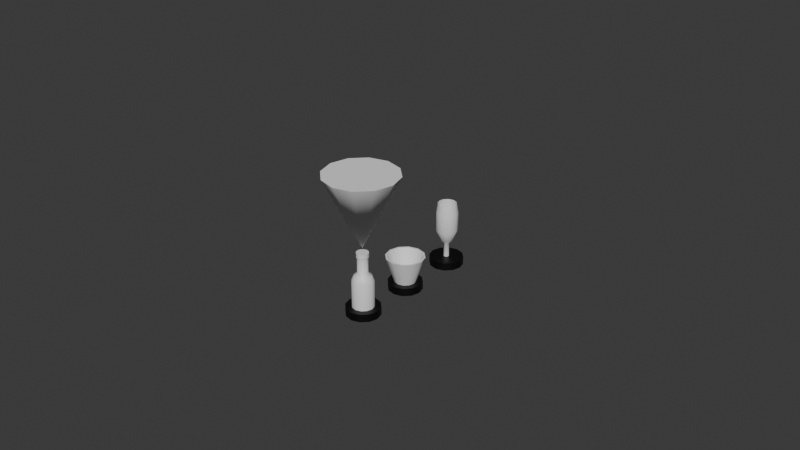 # Source: pawns.blend  (saved by Blender 4.5.90; exported with 4.5.12 LTS)
import bpy
from mathutils import Matrix  # noqa: F401  (used for matrix-valued properties, if any)

bpy.ops.wm.read_factory_settings(use_empty=True)
scene = bpy.context.scene
scene.name = 'Scene'

# ---- collections
col_collection = bpy.data.collections.new('Collection'); scene.collection.children.link(col_collection)

# ---- materials (node trees are filled in below, after node groups)
mat_black_semi_gloss = bpy.data.materials.new('black-semi-gloss')
mat_base_pawn_color = bpy.data.materials.new('base-pawn-color')

# ---- node groups
ng_smooth_by_angle = bpy.data.node_groups.new('Smooth by Angle', 'GeometryNodeTree')
_s = ng_smooth_by_angle.interface.new_socket(name='Mesh', in_out='OUTPUT', socket_type='NodeSocketGeometry')
_s = ng_smooth_by_angle.interface.new_socket(name='Mesh', in_out='INPUT', socket_type='NodeSocketGeometry')
_s = ng_smooth_by_angle.interface.new_socket(name='Angle', in_out='INPUT', socket_type='NodeSocketFloat')
_s.subtype = 'ANGLE'
_s.default_value = 0.5236
_s.min_value = 0.0
_s.max_value = 3.142
_s.description = 'Maximum face angle for smooth edges'
_s = ng_smooth_by_angle.interface.new_socket(name='Ignore Sharpness', in_out='INPUT', socket_type='NodeSocketBool')
_s.force_non_field = True
ng_smooth_by_angle.description = 'Set the sharpness of mesh edges based on the angle between the neighboring faces'
ng_smooth_by_angle.is_modifier = True
_N = ng_smooth_by_angle.nodes; _L = ng_smooth_by_angle.links
n0 = _N.new('GeometryNodeSetShadeSmooth'); n0.name = 'Set Shade Smooth'; n0.location = (120, -80)
n0.domain = 'EDGE'
n1 = _N.new('GeometryNodeSetShadeSmooth'); n1.name = 'Set Shade Smooth.001'; n1.location = (300, -80)
n2 = _N.new('NodeGroupOutput'); n2.name = 'Group Output'; n2.location = (480, -80)
n3 = _N.new('GeometryNodeInputMeshEdgeAngle'); n3.name = 'Edge Angle'; n3.location = (-440, -240)
n4 = _N.new('NodeGroupInput'); n4.name = 'Group Input'; n4.location = (-80, -80)
n5 = _N.new('GeometryNodeInputEdgeSmooth'); n5.name = 'Is Edge Smooth'; n5.location = (-260, -120)
n6 = _N.new('GeometryNodeInputShadeSmooth'); n6.name = 'Is Shade Smooth'; n6.location = (-440, -397)
n7 = _N.new('FunctionNodeCompare'); n7.name = 'Compare'; n7.location = (-260, -260)
n7.operation = 'LESS_EQUAL'
n7.inputs[6].default_value = (0.0, 0.0, 0.0, 0.0)
n7.inputs[7].default_value = (0.0, 0.0, 0.0, 0.0)
n8 = _N.new('FunctionNodeBooleanMath'); n8.name = 'Boolean Math.001'; n8.location = (-80, -260)
n9 = _N.new('NodeGroupInput'); n9.name = 'Group Input.001'; n9.location = (-440, -329)
n10 = _N.new('NodeGroupInput'); n10.name = 'Group Input.002'; n10.location = (-259, -189)
n11 = _N.new('FunctionNodeBooleanMath'); n11.name = 'Boolean Math'; n11.location = (-80, -149)
n11.operation = 'OR'
n12 = _N.new('FunctionNodeBooleanMath'); n12.name = 'Boolean Math.002'; n12.location = (-260, -380)
n12.operation = 'OR'
n13 = _N.new('NodeGroupInput'); n13.name = 'Group Input.003'; n13.location = (-440, -460)
_L.new(n3.outputs[0], n7.inputs[0])
_L.new(n1.outputs[0], n2.inputs[0])
_L.new(n9.outputs[1], n7.inputs[1])
_L.new(n7.outputs[0], n8.inputs[0])
_L.new(n4.outputs[0], n0.inputs[0])
_L.new(n0.outputs[0], n1.inputs[0])
_L.new(n8.outputs[0], n0.inputs[2])
_L.new(n10.outputs[2], n11.inputs[1])
_L.new(n5.outputs[0], n11.inputs[0])
_L.new(n11.outputs[0], n0.inputs[1])
_L.new(n13.outputs[2], n12.inputs[1])
_L.new(n6.outputs[0], n12.inputs[0])
_L.new(n12.outputs[0], n8.inputs[1])
n2.is_active_output = True

# ---- material node trees
mat_black_semi_gloss.use_nodes = True; mat_black_semi_gloss.node_tree.nodes.clear()
_N = mat_black_semi_gloss.node_tree.nodes; _L = mat_black_semi_gloss.node_tree.links
n0 = _N.new('ShaderNodeBsdfPrincipled'); n0.name = 'Principled BSDF'; n0.location = (-200, 100)
n0.inputs[0].default_value = (0.0, 0.0, 0.0, 1.0)
n1 = _N.new('ShaderNodeOutputMaterial'); n1.name = 'Material Output'; n1.location = (200, 100)
_L.new(n0.outputs[0], n1.inputs[0])
n1.is_active_output = True
mat_base_pawn_color.use_nodes = True; mat_base_pawn_color.node_tree.nodes.clear()
_N = mat_base_pawn_color.node_tree.nodes; _L = mat_base_pawn_color.node_tree.links
n0 = _N.new('ShaderNodeBsdfPrincipled'); n0.name = 'Principled BSDF'; n0.location = (-200, 100)
n1 = _N.new('ShaderNodeOutputMaterial'); n1.name = 'Material Output'; n1.location = (200, 100)
_L.new(n0.outputs[0], n1.inputs[0])
n1.is_active_output = True

# ---- world
world_world = bpy.data.worlds.new('World'); scene.world = world_world
world_world.use_nodes = True; world_world.node_tree.nodes.clear()
_N = world_world.node_tree.nodes; _L = world_world.node_tree.links
n0 = _N.new('ShaderNodeOutputWorld'); n0.name = 'World Output'; n0.location = (200, 100)
n1 = _N.new('ShaderNodeBackground'); n1.name = 'Background'; n1.location = (-200, 100)
n1.inputs[0].default_value = (0.05088, 0.05088, 0.05088, 1.0)
_L.new(n1.outputs[0], n0.inputs[0])
n0.is_active_output = True
world_world.color = (0.05088, 0.05088, 0.05088)
world_world.sun_shadow_jitter_overblur = 0.0

# ---- meshes
me_circle = bpy.data.meshes.new('Circle')
me_circle.from_pydata([(0.0, 0.005377, 0.0), (-0.002689, 0.004657, 0.0), (-0.004657, 0.002689, 0.0), (-0.005377, 0.0, 0.0), (-0.004657, -0.002689, 0.0), (-0.002689, -0.004657, 0.0), (0.0, -0.005377, 0.0), (0.002689, -0.004657, 0.0), (0.004657, -0.002689, 0.0), (0.005377, 0.0, 0.0), (0.004657, 0.002689, 0.0), (0.002689, 0.004657, 0.0), (0.0, 0.005377, 0.002527), (-0.002689, 0.004657, 0.002527), (-0.004657, 0.002689, 0.002527), (-0.005377, 0.0, 0.002527), (-0.004657, -0.002689, 0.002527), (-0.002689, -0.004657, 0.002527), (0.0, -0.005377, 0.002527), (0.002689, -0.004657, 0.002527), (0.004657, -0.002689, 0.002527), (0.005377, 0.0, 0.002527), (0.004657, 0.002689, 0.002527), (0.002689, 0.004657, 0.002527), (-9.698e-12, 0.003425, 0.002527), (-0.001712, 0.002966, 0.002527), (-0.002966, 0.001712, 0.002527), (-0.003425, -9.698e-12, 0.002527), (-0.002966, -0.001712, 0.002527), (-0.001712, -0.002966, 0.002527), (-9.698e-12, -0.003425, 0.002527), (0.001712, -0.002966, 0.002527), (0.002966, -0.001712, 0.002527), (0.003425, -9.698e-12, 0.002527), (0.002966, 0.001712, 0.002527), (0.001712, 0.002966, 0.002527), (-1.904e-10, 0.003425, 0.01096), (-0.001712, 0.002966, 0.01096), (-0.002966, 0.001712, 0.01096), (-0.003425, -9.698e-12, 0.01096), (-0.002966, -0.001712, 0.01096), (-0.001712, -0.002966, 0.01096), (-1.904e-10, -0.003425, 0.01096), (0.001712, -0.002966, 0.01096), (0.002966, -0.001712, 0.01096), (0.003425, -9.698e-12, 0.01096), (0.002966, 0.001712, 0.01096), (0.001712, 0.002966, 0.01096), (-7.332e-10, 0.002662, 0.01263), (-0.001331, 0.002306, 0.01263), (-0.002306, 0.001331, 0.01263), (-0.002662, -1.592e-12, 0.01263), (-0.002306, -0.001331, 0.01263), (-0.001331, -0.002306, 0.01263), (-7.332e-10, -0.002662, 0.01263), (0.001331, -0.002306, 0.01263), (0.002306, -0.001331, 0.01263), (0.002662, -1.592e-12, 0.01263), (0.002306, 0.001331, 0.01263), (0.001331, 0.002306, 0.01263), (-1.178e-09, 0.001658, 0.01355), (-0.000829, 0.001436, 0.01355), (-0.001436, 0.000829, 0.01355), (-0.001658, -6.029e-12, 0.01355), (-0.001436, -0.000829, 0.01355), (-0.000829, -0.001436, 0.01355), (-1.178e-09, -0.001658, 0.01355), (0.000829, -0.001436, 0.01355), (0.001436, -0.000829, 0.01355), (0.001658, -6.029e-12, 0.01355), (0.001436, 0.000829, 0.01355), (0.000829, 0.001436, 0.01355), (-3.921e-10, 0.001658, 0.01856), (-0.000829, 0.001436, 0.01856), (-0.001436, 0.000829, 0.01856), (-0.001658, -6.029e-12, 0.01856), (-0.001436, -0.000829, 0.01856), (-0.000829, -0.001436, 0.01856), (-3.921e-10, -0.001658, 0.01856), (0.000829, -0.001436, 0.01856), (0.001436, -0.000829, 0.01856), (0.001658, -6.029e-12, 0.01856), (0.001436, 0.000829, 0.01856), (0.000829, 0.001436, 0.01856), (-3.838e-10, 0.001908, 0.01856), (-0.0009541, 0.001653, 0.01856), (-0.001653, 0.0009541, 0.01856), (-0.001908, -6.939e-12, 0.01856), (-0.001653, -0.0009541, 0.01856), (-0.0009541, -0.001653, 0.01856), (-3.838e-10, -0.001908, 0.01856), (0.0009541, -0.001653, 0.01856), (0.001653, -0.0009541, 0.01856), (0.001908, -6.939e-12, 0.01856), (0.001653, 0.0009541, 0.01856), (0.0009541, 0.001653, 0.01856), (-7.807e-10, 0.001908, 0.02), (-0.0009541, 0.001653, 0.02), (-0.001653, 0.0009541, 0.02), (-0.001908, -6.939e-12, 0.02), (-0.001653, -0.0009541, 0.02), (-0.0009541, -0.001653, 0.02), (-7.807e-10, -0.001908, 0.02), (0.0009541, -0.001653, 0.02), (0.001653, -0.0009541, 0.02), (0.001908, -6.939e-12, 0.02), (0.001653, 0.0009541, 0.02), (0.0009541, 0.001653, 0.02)], [], [(1, 0, 11, 10, 9, 8, 7, 6, 5, 4, 3, 2), (12, 13, 25, 24), (2, 3, 15, 14), (9, 10, 22, 21), (6, 7, 19, 18), (3, 4, 16, 15), (10, 11, 23, 22), (0, 1, 13, 12), (7, 8, 20, 19), (4, 5, 17, 16), (11, 0, 12, 23), (1, 2, 14, 13), (8, 9, 21, 20), (5, 6, 18, 17), (34, 35, 47, 46), (19, 20, 32, 31), (16, 17, 29, 28), (23, 12, 24, 35), (13, 14, 26, 25), (20, 21, 33, 32), (17, 18, 30, 29), (14, 15, 27, 26), (21, 22, 34, 33), (18, 19, 31, 30), (15, 16, 28, 27), (22, 23, 35, 34), (39, 40, 52, 51), (24, 25, 37, 36), (31, 32, 44, 43), (28, 29, 41, 40), (35, 24, 36, 47), (25, 26, 38, 37), (32, 33, 45, 44), (29, 30, 42, 41), (26, 27, 39, 38), (33, 34, 46, 45), (30, 31, 43, 42), (27, 28, 40, 39), (51, 52, 64, 63), (46, 47, 59, 58), (36, 37, 49, 48), (43, 44, 56, 55), (40, 41, 53, 52), (47, 36, 48, 59), (37, 38, 50, 49), (44, 45, 57, 56), (41, 42, 54, 53), (38, 39, 51, 50), (45, 46, 58, 57), (42, 43, 55, 54), (66, 67, 79, 78), (58, 59, 71, 70), (48, 49, 61, 60), (55, 56, 68, 67), (52, 53, 65, 64), (59, 48, 60, 71), (49, 50, 62, 61), (56, 57, 69, 68), (53, 54, 66, 65), (50, 51, 63, 62), (57, 58, 70, 69), (54, 55, 67, 66), (78, 79, 91, 90), (63, 64, 76, 75), (70, 71, 83, 82), (60, 61, 73, 72), (67, 68, 80, 79), (64, 65, 77, 76), (71, 60, 72, 83), (61, 62, 74, 73), (68, 69, 81, 80), (65, 66, 78, 77), (62, 63, 75, 74), (69, 70, 82, 81), (93, 94, 106, 105), (75, 76, 88, 87), (82, 83, 95, 94), (72, 73, 85, 84), (79, 80, 92, 91), (76, 77, 89, 88), (83, 72, 84, 95), (73, 74, 86, 85), (80, 81, 93, 92), (77, 78, 90, 89), (74, 75, 87, 86), (81, 82, 94, 93), (97, 98, 99, 100, 101, 102, 103, 104, 105, 106, 107, 96), (90, 91, 103, 102), (87, 88, 100, 99), (94, 95, 107, 106), (84, 85, 97, 96), (91, 92, 104, 103), (88, 89, 101, 100), (95, 84, 96, 107), (85, 86, 98, 97), (92, 93, 105, 104), (89, 90, 102, 101), (86, 87, 99, 98)])
me_circle.polygons.foreach_set('use_smooth', [True] * 98)
me_circle.polygons.foreach_set('material_index', [0, 0, 0, 0, 0, 0, 0, 0, 0, 0, 0, 0, 0, 0, 1, 0, 0, 0, 0, 0, 0, 0, 0, 0, 0, 0, 1, 1, 1, 1, 1, 1, 1, 1, 1, 1, 1, 1, 1, 1, 1, 1, 1, 1, 1, 1, 1, 1, 1, 1, 1, 1, 1, 1, 1, 1, 1, 1, 1, 1, 1, 1, 1, 1, 1, 1, 1, 1, 1, 1, 1, 1, 1, 1, 1, 1, 1, 1, 1, 1, 1, 1, 1, 1, 1, 1, 1, 1, 1, 1, 1, 1, 1, 1, 1, 1, 1, 1])
_k = set([(0, 1), (0, 11), (1, 2), (2, 3), (3, 4), (4, 5), (5, 6), (6, 7), (7, 8), (8, 9), (9, 10), (10, 11), (12, 13), (12, 23), (13, 14), (14, 15), (15, 16), (16, 17), (17, 18), (18, 19), (19, 20), (20, 21), (21, 22), (22, 23), (24, 25), (24, 35), (25, 26), (26, 27), (27, 28), (28, 29), (29, 30), (30, 31), (31, 32), (32, 33), (33, 34), (34, 35), (72, 73), (72, 83), (73, 74), (74, 75), (75, 76), (76, 77), (77, 78), (78, 79), (79, 80), (80, 81), (81, 82), (82, 83), (84, 85), (84, 95), (85, 86), (86, 87), (87, 88), (88, 89), (89, 90), (90, 91), (91, 92), (92, 93), (93, 94), (94, 95), (96, 97), (96, 107), (97, 98), (98, 99), (99, 100), (100, 101), (101, 102), (102, 103), (103, 104), (104, 105), (105, 106), (106, 107)])
me_circle.attributes.new('sharp_edge', 'BOOLEAN', 'EDGE').data.foreach_set('value', [ (min(e.vertices), max(e.vertices)) in _k for e in me_circle.edges])
_uv = me_circle.uv_layers.new(name='UVMap')
_uv.uv.foreach_set('vector', [0.0, 0.0, 0.0, 0.0, 0.0, 0.0, 0.0, 0.0, 0.0, 0.0, 0.0, 0.0, 0.0, 0.0, 0.0, 0.0, 0.0, 0.0, 0.0, 0.0, 0.0, 0.0, 0.0, 0.0, 0.0, 0.0, 0.0, 0.0, 0.0, 0.0, 0.0, 0.0, 0.0, 0.0, 0.0, 0.0, 0.0, 0.0, 0.0, 0.0, 0.0, 0.0, 0.0, 0.0, 0.0, 0.0, 0.0, 0.0, 0.0, 0.0, 0.0, 0.0, 0.0, 0.0, 0.0, 0.0, 0.0, 0.0, 0.0, 0.0, 0.0, 0.0, 0.0, 0.0, 0.0, 0.0, 0.0, 0.0, 0.0, 0.0, 0.0, 0.0, 0.0, 0.0, 0.0, 0.0, 0.0, 0.0, 0.0, 0.0, 0.0, 0.0, 0.0, 0.0, 0.0, 0.0, 0.0, 0.0, 0.0, 0.0, 0.0, 0.0, 0.0, 0.0, 0.0, 0.0, 0.0, 0.0, 0.0, 0.0, 0.0, 0.0, 0.0, 0.0, 0.0, 0.0, 0.0, 0.0, 0.0, 0.0, 0.0, 0.0, 0.0, 0.0, 0.0, 0.0, 0.0, 0.0, 0.0, 0.0, 0.0, 0.0, 0.0, 0.0, 0.0, 0.0, 0.0, 0.0, 0.0, 0.0, 0.0, 0.0, 0.0, 0.0, 0.0, 0.0, 0.0, 0.0, 0.0, 0.0, 0.0, 0.0, 0.0, 0.0, 0.0, 0.0, 0.0, 0.0, 0.0, 0.0, 0.0, 0.0, 0.0, 0.0, 0.0, 0.0, 0.0, 0.0, 0.0, 0.0, 0.0, 0.0, 0.0, 0.0, 0.0, 0.0, 0.0, 0.0, 0.0, 0.0, 0.0, 0.0, 0.0, 0.0, 0.0, 0.0, 0.0, 0.0, 0.0, 0.0, 0.0, 0.0, 0.0, 0.0, 0.0, 0.0, 0.0, 0.0, 0.0, 0.0, 0.0, 0.0, 0.0, 0.0, 0.0, 0.0, 0.0, 0.0, 0.0, 0.0, 0.0, 0.0, 0.0, 0.0, 0.0, 0.0, 0.0, 0.0, 0.0, 0.0, 0.0, 0.0, 0.0, 0.0, 0.0, 0.0, 0.0, 0.0, 0.0, 0.0, 0.0, 0.0, 0.0, 0.0, 0.0, 0.0, 0.0, 0.0, 0.0, 0.0, 0.0, 0.0, 0.0, 0.0, 0.0, 0.0, 0.0, 0.0, 0.0, 0.0, 0.0, 0.0, 0.0, 0.0, 0.0, 0.0, 0.0, 0.0, 0.0, 0.0, 0.0, 0.0, 0.0, 0.0, 0.0, 0.0, 0.0, 0.0, 0.0, 0.0, 0.0, 0.0, 0.0, 0.0, 0.0, 0.0, 0.0, 0.0, 0.0, 0.0, 0.0, 0.0, 0.0, 0.0, 0.0, 0.0, 0.0, 0.0, 0.0, 0.0, 0.0, 0.0, 0.0, 0.0, 0.0, 0.0, 0.0, 0.0, 0.0, 0.0, 0.0, 0.0, 0.0, 0.0, 0.0, 0.0, 0.0, 0.0, 0.0, 0.0, 0.0, 0.0, 0.0, 0.0, 0.0, 0.0, 0.0, 0.0, 0.0, 0.0, 0.0, 0.0, 0.0, 0.0, 0.0, 0.0, 0.0, 0.0, 0.0, 0.0, 0.0, 0.0, 0.0, 0.0, 0.0, 0.0, 0.0, 0.0, 0.0, 0.0, 0.0, 0.0, 0.0, 0.0, 0.0, 0.0, 0.0, 0.0, 0.0, 0.0, 0.0, 0.0, 0.0, 0.0, 0.0, 0.0, 0.0, 0.0, 0.0, 0.0, 0.0, 0.0, 0.0, 0.0, 0.0, 0.0, 0.0, 0.0, 0.0, 0.0, 0.0, 0.0, 0.0, 0.0, 0.0, 0.0, 0.0, 0.0, 0.0, 0.0, 0.0, 0.0, 0.0, 0.0, 0.0, 0.0, 0.0, 0.0, 0.0, 0.0, 0.0, 0.0, 0.0, 0.0, 0.0, 0.0, 0.0, 0.0, 0.0, 0.0, 0.0, 0.0, 0.0, 0.0, 0.0, 0.0, 0.0, 0.0, 0.0, 0.0, 0.0, 0.0, 0.0, 0.0, 0.0, 0.0, 0.0, 0.0, 0.0, 0.0, 0.0, 0.0, 0.0, 0.0, 0.0, 0.0, 0.0, 0.0, 0.0, 0.0, 0.0, 0.0, 0.0, 0.0, 0.0, 0.0, 0.0, 0.0, 0.0, 0.0, 0.0, 0.0, 0.0, 0.0, 0.0, 0.0, 0.0, 0.0, 0.0, 0.0, 0.0, 0.0, 0.0, 0.0, 0.0, 0.0, 0.0, 0.0, 0.0, 0.0, 0.0, 0.0, 0.0, 0.0, 0.0, 0.0, 0.0, 0.0, 0.0, 0.0, 0.0, 0.0, 0.0, 0.0, 0.0, 0.0, 0.0, 0.0, 0.0, 0.0, 0.0, 0.0, 0.0, 0.0, 0.0, 0.0, 0.0, 0.0, 0.0, 0.0, 0.0, 0.0, 0.0, 0.0, 0.0, 0.0, 0.0, 0.0, 0.0, 0.0, 0.0, 0.0, 0.0, 0.0, 0.0, 0.0, 0.0, 0.0, 0.0, 0.0, 0.0, 0.0, 0.0, 0.0, 0.0, 0.0, 0.0, 0.0, 0.0, 0.0, 0.0, 0.0, 0.0, 0.0, 0.0, 0.0, 0.0, 0.0, 0.0, 0.0, 0.0, 0.0, 0.0, 0.0, 0.0, 0.0, 0.0, 0.0, 0.0, 0.0, 0.0, 0.0, 0.0, 0.0, 0.0, 0.0, 0.0, 0.0, 0.0, 0.0, 0.0, 0.0, 0.0, 0.0, 0.0, 0.0, 0.0, 0.0, 0.0, 0.0, 0.0, 0.0, 0.0, 0.0, 0.0, 0.0, 0.0, 0.0, 0.0, 0.0, 0.0, 0.0, 0.0, 0.0, 0.0, 0.0, 0.0, 0.0, 0.0, 0.0, 0.0, 0.0, 0.0, 0.0, 0.0, 0.0, 0.0, 0.0, 0.0, 0.0, 0.0, 0.0, 0.0, 0.0, 0.0, 0.0, 0.0, 0.0, 0.0, 0.0, 0.0, 0.0, 0.0, 0.0, 0.0, 0.0, 0.0, 0.0, 0.0, 0.0, 0.0, 0.0, 0.0, 0.0, 0.0, 0.0, 0.0, 0.0, 0.0, 0.0, 0.0, 0.0, 0.0, 0.0, 0.0, 0.0, 0.0, 0.0, 0.0, 0.0, 0.0, 0.0, 0.0, 0.0, 0.0, 0.0, 0.0, 0.0, 0.0, 0.0, 0.0, 0.0, 0.0, 0.0, 0.0, 0.0, 0.0, 0.0, 0.0, 0.0, 0.0, 0.0, 0.0, 0.0, 0.0, 0.0, 0.0, 0.0, 0.0, 0.0, 0.0, 0.0, 0.0, 0.0, 0.0, 0.0, 0.0, 0.0, 0.0, 0.0, 0.0, 0.0, 0.0, 0.0, 0.0, 0.0, 0.0, 0.0, 0.0, 0.0, 0.0, 0.0, 0.0, 0.0, 0.0, 0.0, 0.0, 0.0, 0.0, 0.0, 0.0, 0.0, 0.0, 0.0, 0.0, 0.0, 0.0, 0.0, 0.0, 0.0, 0.0, 0.0, 0.0, 0.0, 0.0, 0.0, 0.0, 0.0, 0.0, 0.0, 0.0, 0.0, 0.0, 0.0, 0.0, 0.0, 0.0, 0.0, 0.0, 0.0, 0.0, 0.0, 0.0, 0.0, 0.0, 0.0, 0.0, 0.0, 0.0, 0.0, 0.0, 0.0, 0.0, 0.0, 0.0, 0.0, 0.0, 0.0, 0.0, 0.0, 0.0, 0.0, 0.0, 0.0, 0.0, 0.0, 0.0, 0.0, 0.0, 0.0, 0.0, 0.0, 0.0, 0.0, 0.0, 0.0, 0.0, 0.0, 0.0, 0.0, 0.0, 0.0, 0.0, 0.0, 0.0, 0.0, 0.0, 0.0, 0.0, 0.0, 0.0, 0.0, 0.0, 0.0, 0.0, 0.0, 0.0, 0.0, 0.0, 0.0, 0.0, 0.0, 0.0, 0.0, 0.0, 0.0, 0.0, 0.0, 0.0, 0.0, 0.0, 0.0, 0.0, 0.0, 0.0, 0.0, 0.0, 0.0, 0.0, 0.0, 0.0, 0.0, 0.0, 0.0, 0.0, 0.0, 0.0, 0.0, 0.0, 0.0, 0.0, 0.0, 0.0, 0.0, 0.0, 0.0, 0.0, 0.0, 0.0, 0.0, 0.0, 0.0, 0.0, 0.0, 0.0, 0.0])
me_circle.materials.append(mat_black_semi_gloss)
me_circle.materials.append(mat_base_pawn_color)
me_circle.update()
me_circle_001 = bpy.data.meshes.new('Circle.001')
me_circle_001.from_pydata([(0.0, 0.005377, 0.0), (-0.002689, 0.004657, 0.0), (-0.004657, 0.002689, 0.0), (-0.005377, 0.0, 0.0), (-0.004657, -0.002689, 0.0), (-0.002689, -0.004657, 0.0), (0.0, -0.005377, 0.0), (0.002689, -0.004657, 0.0), (0.004657, -0.002689, 0.0), (0.005377, 0.0, 0.0), (0.004657, 0.002689, 0.0), (0.002689, 0.004657, 0.0), (0.0, 0.005377, 0.002527), (-0.002689, 0.004657, 0.002527), (-0.004657, 0.002689, 0.002527), (-0.005377, 0.0, 0.002527), (-0.004657, -0.002689, 0.002527), (-0.002689, -0.004657, 0.002527), (0.0, -0.005377, 0.002527), (0.002689, -0.004657, 0.002527), (0.004657, -0.002689, 0.002527), (0.005377, 0.0, 0.002527), (0.004657, 0.002689, 0.002527), (0.002689, 0.004657, 0.002527), (-9.698e-12, 0.003425, 0.002527), (-0.001712, 0.002966, 0.002527), (-0.002966, 0.001712, 0.002527), (-0.003425, -9.698e-12, 0.002527), (-0.002966, -0.001712, 0.002527), (-0.001712, -0.002966, 0.002527), (-9.698e-12, -0.003425, 0.002527), (0.001712, -0.002966, 0.002527), (0.002966, -0.001712, 0.002527), (0.003425, -9.698e-12, 0.002527), (0.002966, 0.001712, 0.002527), (0.001712, 0.002966, 0.002527), (0.001458, 0.002525, 0.003522), (0.002525, 0.001458, 0.003522), (0.002915, 1.659e-09, 0.003522), (0.002525, -0.001458, 0.003522), (0.001458, -0.002525, 0.003522), (-5.254e-11, -0.002915, 0.003522), (-0.001458, -0.002525, 0.003522), (-0.002525, -0.001458, 0.003522), (-0.002915, 1.659e-09, 0.003522), (-0.002525, 0.001458, 0.003522), (-0.001458, 0.002525, 0.003522), (-5.254e-11, 0.002915, 0.003522), (4.192e-12, 0.005519, 0.01078), (-0.002759, 0.004779, 0.01078), (-0.004779, 0.002759, 0.01078), (-0.005519, 1.478e-09, 0.01078), (-0.004779, -0.002759, 0.01078), (-0.002759, -0.004779, 0.01078), (4.192e-12, -0.005519, 0.01078), (0.002759, -0.004779, 0.01078), (0.004779, -0.002759, 0.01078), (0.005519, 1.478e-09, 0.01078), (0.004779, 0.002759, 0.01078), (0.002759, 0.004779, 0.01078), (0.003049, 0.005282, 0.01078), (0.005282, 0.003049, 0.01078), (0.006099, 1.437e-09, 0.01078), (0.005282, -0.003049, 0.01078), (0.003049, -0.005282, 0.01078), (-1.488e-12, -0.006099, 0.01078), (-0.003049, -0.005282, 0.01078), (-0.005282, -0.003049, 0.01078), (-0.006099, 1.437e-09, 0.01078), (-0.005282, 0.003049, 0.01078), (-0.003049, 0.005282, 0.01078), (-1.488e-12, 0.006099, 0.01078)], [], [(1, 0, 11, 10, 9, 8, 7, 6, 5, 4, 3, 2), (12, 13, 25, 24), (2, 3, 15, 14), (9, 10, 22, 21), (6, 7, 19, 18), (3, 4, 16, 15), (10, 11, 23, 22), (0, 1, 13, 12), (7, 8, 20, 19), (4, 5, 17, 16), (11, 0, 12, 23), (1, 2, 14, 13), (8, 9, 21, 20), (5, 6, 18, 17), (19, 20, 32, 31), (16, 17, 29, 28), (23, 12, 24, 35), (13, 14, 26, 25), (20, 21, 33, 32), (17, 18, 30, 29), (14, 15, 27, 26), (21, 22, 34, 33), (18, 19, 31, 30), (15, 16, 28, 27), (22, 23, 35, 34), (58, 59, 36, 37), (51, 52, 43, 44), (54, 55, 40, 41), (57, 58, 37, 38), (50, 51, 44, 45), (53, 54, 41, 42), (56, 57, 38, 39), (49, 50, 45, 46), (59, 48, 47, 36), (52, 53, 42, 43), (55, 56, 39, 40), (48, 49, 46, 47), (63, 62, 57, 56), (66, 65, 54, 53), (69, 68, 51, 50), (62, 61, 58, 57), (65, 64, 55, 54), (68, 67, 52, 51), (61, 60, 59, 58), (71, 70, 49, 48), (64, 63, 56, 55), (67, 66, 53, 52), (60, 71, 48, 59), (70, 69, 50, 49), (30, 31, 64, 65), (33, 34, 61, 62), (26, 27, 68, 69), (29, 30, 65, 66), (32, 33, 62, 63), (25, 26, 69, 70), (35, 24, 71, 60), (28, 29, 66, 67), (31, 32, 63, 64), (24, 25, 70, 71), (34, 35, 60, 61), (27, 28, 67, 68), (47, 46, 45, 44, 43, 42, 41, 40, 39, 38, 37, 36)])
me_circle_001.polygons.foreach_set('use_smooth', [True] * 62)
me_circle_001.polygons.foreach_set('material_index', [0, 0, 0, 0, 0, 0, 0, 0, 0, 0, 0, 0, 0, 0, 0, 0, 0, 0, 0, 0, 0, 0, 0, 0, 0, 1, 1, 1, 1, 1, 1, 1, 1, 1, 1, 1, 1, 1, 1, 1, 1, 1, 1, 1, 1, 1, 1, 1, 1, 1, 1, 1, 1, 1, 1, 1, 1, 1, 1, 1, 1, 1])
_k = set([(0, 1), (0, 11), (1, 2), (2, 3), (3, 4), (4, 5), (5, 6), (6, 7), (7, 8), (8, 9), (9, 10), (10, 11), (12, 13), (12, 23), (13, 14), (14, 15), (15, 16), (16, 17), (17, 18), (18, 19), (19, 20), (20, 21), (21, 22), (22, 23), (24, 25), (24, 35), (25, 26), (26, 27), (27, 28), (28, 29), (29, 30), (30, 31), (31, 32), (32, 33), (33, 34), (34, 35), (36, 37), (36, 47), (37, 38), (38, 39), (39, 40), (40, 41), (41, 42), (42, 43), (43, 44), (44, 45), (45, 46), (46, 47), (48, 49), (48, 59), (49, 50), (50, 51), (51, 52), (52, 53), (53, 54), (54, 55), (55, 56), (56, 57), (57, 58), (58, 59), (60, 61), (60, 71), (61, 62), (62, 63), (63, 64), (64, 65), (65, 66), (66, 67), (67, 68), (68, 69), (69, 70), (70, 71)])
me_circle_001.attributes.new('sharp_edge', 'BOOLEAN', 'EDGE').data.foreach_set('value', [ (min(e.vertices), max(e.vertices)) in _k for e in me_circle_001.edges])
_uv = me_circle_001.uv_layers.new(name='UVMap')
_uv.uv.foreach_set('vector', [0.0, 0.0, 0.0, 0.0, 0.0, 0.0, 0.0, 0.0, 0.0, 0.0, 0.0, 0.0, 0.0, 0.0, 0.0, 0.0, 0.0, 0.0, 0.0, 0.0, 0.0, 0.0, 0.0, 0.0, 0.0, 0.0, 0.0, 0.0, 0.0, 0.0, 0.0, 0.0, 0.0, 0.0, 0.0, 0.0, 0.0, 0.0, 0.0, 0.0, 0.0, 0.0, 0.0, 0.0, 0.0, 0.0, 0.0, 0.0, 0.0, 0.0, 0.0, 0.0, 0.0, 0.0, 0.0, 0.0, 0.0, 0.0, 0.0, 0.0, 0.0, 0.0, 0.0, 0.0, 0.0, 0.0, 0.0, 0.0, 0.0, 0.0, 0.0, 0.0, 0.0, 0.0, 0.0, 0.0, 0.0, 0.0, 0.0, 0.0, 0.0, 0.0, 0.0, 0.0, 0.0, 0.0, 0.0, 0.0, 0.0, 0.0, 0.0, 0.0, 0.0, 0.0, 0.0, 0.0, 0.0, 0.0, 0.0, 0.0, 0.0, 0.0, 0.0, 0.0, 0.0, 0.0, 0.0, 0.0, 0.0, 0.0, 0.0, 0.0, 0.0, 0.0, 0.0, 0.0, 0.0, 0.0, 0.0, 0.0, 0.0, 0.0, 0.0, 0.0, 0.0, 0.0, 0.0, 0.0, 0.0, 0.0, 0.0, 0.0, 0.0, 0.0, 0.0, 0.0, 0.0, 0.0, 0.0, 0.0, 0.0, 0.0, 0.0, 0.0, 0.0, 0.0, 0.0, 0.0, 0.0, 0.0, 0.0, 0.0, 0.0, 0.0, 0.0, 0.0, 0.0, 0.0, 0.0, 0.0, 0.0, 0.0, 0.0, 0.0, 0.0, 0.0, 0.0, 0.0, 0.0, 0.0, 0.0, 0.0, 0.0, 0.0, 0.0, 0.0, 0.0, 0.0, 0.0, 0.0, 0.0, 0.0, 0.0, 0.0, 0.0, 0.0, 0.0, 0.0, 0.0, 0.0, 0.0, 0.0, 0.0, 0.0, 0.0, 0.0, 0.0, 0.0, 0.0, 0.0, 0.0, 0.0, 0.0, 0.0, 0.0, 0.0, 0.0, 0.0, 0.0, 0.0, 0.0, 0.0, 0.0, 0.0, 0.0, 0.0, 0.0, 0.0, 0.0, 0.0, 0.0, 0.0, 0.0, 0.0, 0.0, 0.0, 0.0, 0.0, 0.0, 0.0, 0.0, 0.0, 0.0, 0.0, 0.0, 0.0, 0.0, 0.0, 0.0, 0.0, 0.0, 0.0, 0.0, 0.0, 0.0, 0.0, 0.0, 0.0, 0.0, 0.0, 0.0, 0.0, 0.0, 0.0, 0.0, 0.0, 0.0, 0.0, 0.0, 0.0, 0.0, 0.0, 0.0, 0.0, 0.0, 0.0, 0.0, 0.0, 0.0, 0.0, 0.0, 0.0, 0.0, 0.0, 0.0, 0.0, 0.0, 0.0, 0.0, 0.0, 0.0, 0.0, 0.0, 0.0, 0.0, 0.0, 0.0, 0.0, 0.0, 0.0, 0.0, 0.0, 0.0, 0.0, 0.0, 0.0, 0.0, 0.0, 0.0, 0.0, 0.0, 0.0, 0.0, 0.0, 0.0, 0.0, 0.0, 0.0, 0.0, 0.0, 0.0, 0.0, 0.0, 0.0, 0.0, 0.0, 0.0, 0.0, 0.0, 0.0, 0.0, 0.0, 0.0, 0.0, 0.0, 0.0, 0.0, 0.0, 0.0, 0.0, 0.0, 0.0, 0.0, 0.0, 0.0, 0.0, 0.0, 0.0, 0.0, 0.0, 0.0, 0.0, 0.0, 0.0, 0.0, 0.0, 0.0, 0.0, 0.0, 0.0, 0.0, 0.0, 0.0, 0.0, 0.0, 0.0, 0.0, 0.0, 0.0, 0.0, 0.0, 0.0, 0.0, 0.0, 0.0, 0.0, 0.0, 0.0, 0.0, 0.0, 0.0, 0.0, 0.0, 0.0, 0.0, 0.0, 0.0, 0.0, 0.0, 0.0, 0.0, 0.0, 0.0, 0.0, 0.0, 0.0, 0.0, 0.0, 0.0, 0.0, 0.0, 0.0, 0.0, 0.0, 0.0, 0.0, 0.0, 0.0, 0.0, 0.0, 0.0, 0.0, 0.0, 0.0, 0.0, 0.0, 0.0, 0.0, 0.0, 0.0, 0.0, 0.0, 0.0, 0.0, 0.0, 0.0, 0.0, 0.0, 0.0, 0.0, 0.0, 0.0, 0.0, 0.0, 0.0, 0.0, 0.0, 0.0, 0.0, 0.0, 0.0, 0.0, 0.0, 0.0, 0.0, 0.0, 0.0, 0.0, 0.0, 0.0, 0.0, 0.0, 0.0, 0.0, 0.0, 0.0, 0.0, 0.0, 0.0, 0.0, 0.0, 0.0, 0.0, 0.0, 0.0, 0.0, 0.0, 0.0, 0.0, 0.0, 0.0, 0.0, 0.0, 0.0, 0.0, 0.0, 0.0, 0.0, 0.0, 0.0, 0.0, 0.0, 0.0, 0.0, 0.0, 0.0, 0.0, 0.0, 0.0, 0.0, 0.0, 0.0, 0.0, 0.0, 0.0, 0.0, 0.0, 0.0, 0.0, 0.0, 0.0, 0.0, 0.0, 0.0, 0.0, 0.0, 0.0, 0.0, 0.0, 0.0, 0.0, 0.0, 0.0, 0.0, 0.0, 0.0, 0.0, 0.0, 0.0, 0.0, 0.0, 0.0, 0.0, 0.0, 0.0, 0.0, 0.0, 0.0, 0.0, 0.0, 0.0, 0.0, 0.0, 0.0, 0.0, 0.0, 0.0, 0.0])
me_circle_001.materials.append(mat_black_semi_gloss)
me_circle_001.materials.append(mat_base_pawn_color)
me_circle_001.update()
me_circle_002 = bpy.data.meshes.new('Circle.002')
me_circle_002.from_pydata([(0.0, 0.005377, 0.0), (-0.002689, 0.004657, 0.0), (-0.004657, 0.002689, 0.0), (-0.005377, 0.0, 0.0), (-0.004657, -0.002689, 0.0), (-0.002689, -0.004657, 0.0), (0.0, -0.005377, 0.0), (0.002689, -0.004657, 0.0), (0.004657, -0.002689, 0.0), (0.005377, 0.0, 0.0), (0.004657, 0.002689, 0.0), (0.002689, 0.004657, 0.0), (0.0, 0.005377, 0.002527), (-0.002689, 0.004657, 0.002527), (-0.004657, 0.002689, 0.002527), (-0.005377, 0.0, 0.002527), (-0.004657, -0.002689, 0.002527), (-0.002689, -0.004657, 0.002527), (0.0, -0.005377, 0.002527), (0.002689, -0.004657, 0.002527), (0.004657, -0.002689, 0.002527), (0.005377, 0.0, 0.002527), (0.004657, 0.002689, 0.002527), (0.002689, 0.004657, 0.002527), (1.186e-11, 0.0008882, 0.002527), (-0.0004441, 0.0007692, 0.002527), (-0.0007692, 0.0004441, 0.002527), (-0.0008882, -2.515e-12, 0.002527), (-0.0007692, -0.0004441, 0.002527), (-0.0004441, -0.0007692, 0.002527), (1.186e-11, -0.0008882, 0.002527), (0.0004441, -0.0007692, 0.002527), (0.0007692, -0.0004441, 0.002527), (0.0008882, -2.515e-12, 0.002527), (0.0007692, 0.0004441, 0.002527), (0.0004441, 0.0007692, 0.002527), (0.001756, 0.003041, 0.01174), (0.003041, 0.001756, 0.01174), (0.003512, -2.578e-09, 0.01174), (0.003041, -0.001756, 0.01174), (0.001756, -0.003041, 0.01174), (3.998e-12, -0.003512, 0.01174), (-0.001756, -0.003041, 0.01174), (-0.003041, -0.001756, 0.01174), (-0.003512, -2.578e-09, 0.01174), (-0.003041, 0.001756, 0.01174), (-0.001756, 0.003041, 0.01174), (3.998e-12, 0.003512, 0.01174), (1.474e-11, 0.002079, 0.008294), (-0.001039, 0.0018, 0.008294), (-0.0018, 0.001039, 0.008294), (-0.002079, -5.886e-12, 0.008294), (-0.0018, -0.001039, 0.008294), (-0.001039, -0.0018, 0.008294), (1.474e-11, -0.002079, 0.008294), (0.001039, -0.0018, 0.008294), (0.0018, -0.001039, 0.008294), (0.002079, -5.886e-12, 0.008294), (0.0018, 0.001039, 0.008294), (0.001039, 0.0018, 0.008294), (0.0004441, 0.0007692, 0.007093), (0.0007692, 0.0004441, 0.007093), (0.0008882, -2.515e-12, 0.007093), (0.0007692, -0.0004441, 0.007093), (0.0004441, -0.0007692, 0.007093), (1.186e-11, -0.0008882, 0.007093), (-0.0004441, -0.0007692, 0.007093), (-0.0007692, -0.0004441, 0.007093), (-0.0008882, -2.515e-12, 0.007093), (-0.0007692, 0.0004441, 0.007093), (-0.0004441, 0.0007692, 0.007093), (1.186e-11, 0.0008882, 0.007093), (0.001756, 0.003041, 0.01769), (0.003041, 0.001756, 0.01769), (0.003512, -2.578e-09, 0.01769), (0.003041, -0.001756, 0.01769), (0.001756, -0.003041, 0.01769), (3.998e-12, -0.003512, 0.01769), (-0.001756, -0.003041, 0.01769), (-0.003041, -0.001756, 0.01769), (-0.003512, -2.578e-09, 0.01769), (-0.003041, 0.001756, 0.01769), (-0.001756, 0.003041, 0.01769), (3.998e-12, 0.003512, 0.01769), (0.001516, 0.002626, 0.02071), (0.002626, 0.001516, 0.02071), (0.003032, -2.226e-09, 0.02071), (0.002626, -0.001516, 0.02071), (0.001516, -0.002626, 0.02071), (3.497e-12, -0.003032, 0.02071), (-0.001516, -0.002626, 0.02071), (-0.002626, -0.001516, 0.02071), (-0.003032, -2.226e-09, 0.02071), (-0.002626, 0.001516, 0.02071), (-0.001516, 0.002626, 0.02071), (3.497e-12, 0.003032, 0.02071), (0.001618, 0.002802, 0.0177), (0.002802, 0.001618, 0.0177), (0.003235, -2.375e-09, 0.0177), (0.002802, -0.001618, 0.0177), (0.001618, -0.002802, 0.0177), (-1.934e-13, -0.003235, 0.0177), (-0.001618, -0.002802, 0.0177), (-0.002802, -0.001618, 0.0177), (-0.003235, -2.375e-09, 0.0177), (-0.002802, 0.001618, 0.0177), (-0.001618, 0.002802, 0.0177), (-1.934e-13, 0.003235, 0.0177), (0.001618, 0.002802, 0.01174), (0.002802, 0.001618, 0.01174), (0.003235, -2.375e-09, 0.01174), (0.002802, -0.001618, 0.01174), (0.001618, -0.002802, 0.01174), (-1.934e-13, -0.003235, 0.01174), (-0.001618, -0.002802, 0.01174), (-0.002802, -0.001618, 0.01174), (-0.003235, -2.375e-09, 0.01174), (-0.002802, 0.001618, 0.01174), (-0.001618, 0.002802, 0.01174), (-1.934e-13, 0.003235, 0.01174), (0.0006019, 0.001042, 0.009099), (0.001042, 0.0006019, 0.009099), (0.001204, -3.223e-09, 0.009099), (0.001042, -0.0006019, 0.009099), (0.0006019, -0.001043, 0.009099), (6.01e-12, -0.001204, 0.009099), (-0.0006019, -0.001043, 0.009099), (-0.001042, -0.0006019, 0.009099), (-0.001204, -3.223e-09, 0.009099), (-0.001042, 0.0006019, 0.009099), (-0.0006019, 0.001042, 0.009099), (6.01e-12, 0.001204, 0.009099)], [], [(1, 0, 11, 10, 9, 8, 7, 6, 5, 4, 3, 2), (12, 13, 25, 24), (2, 3, 15, 14), (9, 10, 22, 21), (6, 7, 19, 18), (3, 4, 16, 15), (10, 11, 23, 22), (0, 1, 13, 12), (7, 8, 20, 19), (4, 5, 17, 16), (11, 0, 12, 23), (1, 2, 14, 13), (8, 9, 21, 20), (5, 6, 18, 17), (19, 20, 32, 31), (16, 17, 29, 28), (23, 12, 24, 35), (13, 14, 26, 25), (20, 21, 33, 32), (17, 18, 30, 29), (14, 15, 27, 26), (21, 22, 34, 33), (18, 19, 31, 30), (15, 16, 28, 27), (22, 23, 35, 34), (51, 52, 43, 44), (54, 55, 40, 41), (57, 58, 37, 38), (50, 51, 44, 45), (53, 54, 41, 42), (56, 57, 38, 39), (49, 50, 45, 46), (59, 48, 47, 36), (52, 53, 42, 43), (55, 56, 39, 40), (48, 49, 46, 47), (58, 59, 36, 37), (66, 65, 54, 53), (69, 68, 51, 50), (62, 61, 58, 57), (65, 64, 55, 54), (68, 67, 52, 51), (61, 60, 59, 58), (71, 70, 49, 48), (64, 63, 56, 55), (67, 66, 53, 52), (60, 71, 48, 59), (70, 69, 50, 49), (63, 62, 57, 56), (29, 30, 65, 66), (32, 33, 62, 63), (25, 26, 69, 70), (35, 24, 71, 60), (28, 29, 66, 67), (31, 32, 63, 64), (24, 25, 70, 71), (34, 35, 60, 61), (27, 28, 67, 68), (30, 31, 64, 65), (33, 34, 61, 62), (26, 27, 68, 69), (36, 47, 83, 72), (43, 42, 78, 79), (40, 39, 75, 76), (47, 46, 82, 83), (37, 36, 72, 73), (44, 43, 79, 80), (41, 40, 76, 77), (38, 37, 73, 74), (45, 44, 80, 81), (42, 41, 77, 78), (39, 38, 74, 75), (46, 45, 81, 82), (80, 79, 91, 92), (77, 76, 88, 89), (74, 73, 85, 86), (81, 80, 92, 93), (78, 77, 89, 90), (75, 74, 86, 87), (82, 81, 93, 94), (72, 83, 95, 84), (79, 78, 90, 91), (76, 75, 87, 88), (83, 82, 94, 95), (73, 72, 84, 85), (85, 84, 96, 97), (92, 91, 103, 104), (89, 88, 100, 101), (86, 85, 97, 98), (93, 92, 104, 105), (90, 89, 101, 102), (87, 86, 98, 99), (94, 93, 105, 106), (84, 95, 107, 96), (91, 90, 102, 103), (88, 87, 99, 100), (95, 94, 106, 107), (107, 106, 118, 119), (97, 96, 108, 109), (104, 103, 115, 116), (101, 100, 112, 113), (98, 97, 109, 110), (105, 104, 116, 117), (102, 101, 113, 114), (99, 98, 110, 111), (106, 105, 117, 118), (96, 107, 119, 108), (103, 102, 114, 115), (100, 99, 111, 112), (112, 111, 123, 124), (119, 118, 130, 131), (109, 108, 120, 121), (116, 115, 127, 128), (113, 112, 124, 125), (110, 109, 121, 122), (117, 116, 128, 129), (114, 113, 125, 126), (111, 110, 122, 123), (118, 117, 129, 130), (108, 119, 131, 120), (115, 114, 126, 127), (131, 130, 129, 128, 127, 126, 125, 124, 123, 122, 121, 120)])
me_circle_002.polygons.foreach_set('use_smooth', [True] * 122)
me_circle_002.polygons.foreach_set('material_index', [0, 0, 0, 0, 0, 0, 0, 0, 0, 0, 0, 0, 0, 0, 0, 0, 0, 0, 0, 0, 0, 0, 0, 0, 0, 1, 1, 1, 1, 1, 1, 1, 1, 1, 1, 1, 1, 1, 1, 1, 1, 1, 1, 1, 1, 1, 1, 1, 1, 1, 1, 1, 1, 1, 1, 1, 1, 1, 1, 1, 1, 1, 1, 1, 1, 1, 1, 1, 1, 1, 1, 1, 1, 1, 1, 1, 1, 1, 1, 1, 1, 1, 1, 1, 1, 1, 1, 1, 1, 1, 1, 1, 1, 1, 1, 1, 1, 1, 1, 1, 1, 1, 1, 1, 1, 1, 1, 1, 1, 1, 1, 1, 1, 1, 1, 1, 1, 1, 1, 1, 1, 1])
_k = set([(0, 1), (0, 11), (1, 2), (2, 3), (3, 4), (4, 5), (5, 6), (6, 7), (7, 8), (8, 9), (9, 10), (10, 11), (12, 13), (12, 23), (13, 14), (14, 15), (15, 16), (16, 17), (17, 18), (18, 19), (19, 20), (20, 21), (21, 22), (22, 23), (24, 25), (24, 35), (25, 26), (26, 27), (27, 28), (28, 29), (29, 30), (30, 31), (31, 32), (32, 33), (33, 34), (34, 35), (84, 85), (84, 95), (85, 86), (86, 87), (87, 88), (88, 89), (89, 90), (90, 91), (91, 92), (92, 93), (93, 94), (94, 95)])
me_circle_002.attributes.new('sharp_edge', 'BOOLEAN', 'EDGE').data.foreach_set('value', [ (min(e.vertices), max(e.vertices)) in _k for e in me_circle_002.edges])
_uv = me_circle_002.uv_layers.new(name='UVMap')
_uv.uv.foreach_set('vector', [0.0, 0.0, 0.0, 0.0, 0.0, 0.0, 0.0, 0.0, 0.0, 0.0, 0.0, 0.0, 0.0, 0.0, 0.0, 0.0, 0.0, 0.0, 0.0, 0.0, 0.0, 0.0, 0.0, 0.0, 0.0, 0.0, 0.0, 0.0, 0.0, 0.0, 0.0, 0.0, 0.0, 0.0, 0.0, 0.0, 0.0, 0.0, 0.0, 0.0, 0.0, 0.0, 0.0, 0.0, 0.0, 0.0, 0.0, 0.0, 0.0, 0.0, 0.0, 0.0, 0.0, 0.0, 0.0, 0.0, 0.0, 0.0, 0.0, 0.0, 0.0, 0.0, 0.0, 0.0, 0.0, 0.0, 0.0, 0.0, 0.0, 0.0, 0.0, 0.0, 0.0, 0.0, 0.0, 0.0, 0.0, 0.0, 0.0, 0.0, 0.0, 0.0, 0.0, 0.0, 0.0, 0.0, 0.0, 0.0, 0.0, 0.0, 0.0, 0.0, 0.0, 0.0, 0.0, 0.0, 0.0, 0.0, 0.0, 0.0, 0.0, 0.0, 0.0, 0.0, 0.0, 0.0, 0.0, 0.0, 0.0, 0.0, 0.0, 0.0, 0.0, 0.0, 0.0, 0.0, 0.0, 0.0, 0.0, 0.0, 0.0, 0.0, 0.0, 0.0, 0.0, 0.0, 0.0, 0.0, 0.0, 0.0, 0.0, 0.0, 0.0, 0.0, 0.0, 0.0, 0.0, 0.0, 0.0, 0.0, 0.0, 0.0, 0.0, 0.0, 0.0, 0.0, 0.0, 0.0, 0.0, 0.0, 0.0, 0.0, 0.0, 0.0, 0.0, 0.0, 0.0, 0.0, 0.0, 0.0, 0.0, 0.0, 0.0, 0.0, 0.0, 0.0, 0.0, 0.0, 0.0, 0.0, 0.0, 0.0, 0.0, 0.0, 0.0, 0.0, 0.0, 0.0, 0.0, 0.0, 0.0, 0.0, 0.0, 0.0, 0.0, 0.0, 0.0, 0.0, 0.0, 0.0, 0.0, 0.0, 0.0, 0.0, 0.0, 0.0, 0.0, 0.0, 0.0, 0.0, 0.0, 0.0, 0.0, 0.0, 0.0, 0.0, 0.0, 0.0, 0.0, 0.0, 0.0, 0.0, 0.0, 0.0, 0.0, 0.0, 0.0, 0.0, 0.0, 0.0, 0.0, 0.0, 0.0, 0.0, 0.0, 0.0, 0.0, 0.0, 0.0, 0.0, 0.0, 0.0, 0.0, 0.0, 0.0, 0.0, 0.0, 0.0, 0.0, 0.0, 0.0, 0.0, 0.0, 0.0, 0.0, 0.0, 0.0, 0.0, 0.0, 0.0, 0.0, 0.0, 0.0, 0.0, 0.0, 0.0, 0.0, 0.0, 0.0, 0.0, 0.0, 0.0, 0.0, 0.0, 0.0, 0.0, 0.0, 0.0, 0.0, 0.0, 0.0, 0.0, 0.0, 0.0, 0.0, 0.0, 0.0, 0.0, 0.0, 0.0, 0.0, 0.0, 0.0, 0.0, 0.0, 0.0, 0.0, 0.0, 0.0, 0.0, 0.0, 0.0, 0.0, 0.0, 0.0, 0.0, 0.0, 0.0, 0.0, 0.0, 0.0, 0.0, 0.0, 0.0, 0.0, 0.0, 0.0, 0.0, 0.0, 0.0, 0.0, 0.0, 0.0, 0.0, 0.0, 0.0, 0.0, 0.0, 0.0, 0.0, 0.0, 0.0, 0.0, 0.0, 0.0, 0.0, 0.0, 0.0, 0.0, 0.0, 0.0, 0.0, 0.0, 0.0, 0.0, 0.0, 0.0, 0.0, 0.0, 0.0, 0.0, 0.0, 0.0, 0.0, 0.0, 0.0, 0.0, 0.0, 0.0, 0.0, 0.0, 0.0, 0.0, 0.0, 0.0, 0.0, 0.0, 0.0, 0.0, 0.0, 0.0, 0.0, 0.0, 0.0, 0.0, 0.0, 0.0, 0.0, 0.0, 0.0, 0.0, 0.0, 0.0, 0.0, 0.0, 0.0, 0.0, 0.0, 0.0, 0.0, 0.0, 0.0, 0.0, 0.0, 0.0, 0.0, 0.0, 0.0, 0.0, 0.0, 0.0, 0.0, 0.0, 0.0, 0.0, 0.0, 0.0, 0.0, 0.0, 0.0, 0.0, 0.0, 0.0, 0.0, 0.0, 0.0, 0.0, 0.0, 0.0, 0.0, 0.0, 0.0, 0.0, 0.0, 0.0, 0.0, 0.0, 0.0, 0.0, 0.0, 0.0, 0.0, 0.0, 0.0, 0.0, 0.0, 0.0, 0.0, 0.0, 0.0, 0.0, 0.0, 0.0, 0.0, 0.0, 0.0, 0.0, 0.0, 0.0, 0.0, 0.0, 0.0, 0.0, 0.0, 0.0, 0.0, 0.0, 0.0, 0.0, 0.0, 0.0, 0.0, 0.0, 0.0, 0.0, 0.0, 0.0, 0.0, 0.0, 0.0, 0.0, 0.0, 0.0, 0.0, 0.0, 0.0, 0.0, 0.0, 0.0, 0.0, 0.0, 0.0, 0.0, 0.0, 0.0, 0.0, 0.0, 0.0, 0.0, 0.0, 0.0, 0.0, 0.0, 0.0, 0.0, 0.0, 0.0, 0.0, 0.0, 0.0, 0.0, 0.0, 0.0, 0.0, 0.0, 0.0, 0.0, 0.0, 0.0, 0.0, 0.0, 0.0, 0.0, 0.0, 0.0, 0.0, 0.0, 0.0, 0.0, 0.0, 0.0, 0.0, 0.0, 0.0, 0.0, 0.0, 0.0, 0.0, 0.0, 0.0, 0.0, 0.0, 0.0, 0.0, 0.0, 0.0, 0.0, 0.0, 0.0, 0.0, 0.0, 0.0, 0.0, 0.0, 0.0, 0.0, 0.0, 0.0, 0.0, 0.0, 0.0, 0.0, 0.0, 0.0, 0.0, 0.0, 0.0, 0.0, 0.0, 0.0, 0.0, 0.0, 0.0, 0.0, 0.0, 0.0, 0.0, 0.0, 0.0, 0.0, 0.0, 0.0, 0.0, 0.0, 0.0, 0.0, 0.0, 0.0, 0.0, 0.0, 0.0, 0.0, 0.0, 0.0, 0.0, 0.0, 0.0, 0.0, 0.0, 0.0, 0.0, 0.0, 0.0, 0.0, 0.0, 0.0, 0.0, 0.0, 0.0, 0.0, 0.0, 0.0, 0.0, 0.0, 0.0, 0.0, 0.0, 0.0, 0.0, 0.0, 0.0, 0.0, 0.0, 0.0, 0.0, 0.0, 0.0, 0.0, 0.0, 0.0, 0.0, 0.0, 0.0, 0.0, 0.0, 0.0, 0.0, 0.0, 0.0, 0.0, 0.0, 0.0, 0.0, 0.0, 0.0, 0.0, 0.0, 0.0, 0.0, 0.0, 0.0, 0.0, 0.0, 0.0, 0.0, 0.0, 0.0, 0.0, 0.0, 0.0, 0.0, 0.0, 0.0, 0.0, 0.0, 0.0, 0.0, 0.0, 0.0, 0.0, 0.0, 0.0, 0.0, 0.0, 0.0, 0.0, 0.0, 0.0, 0.0, 0.0, 0.0, 0.0, 0.0, 0.0, 0.0, 0.0, 0.0, 0.0, 0.0, 0.0, 0.0, 0.0, 0.0, 0.0, 0.0, 0.0, 0.0, 0.0, 0.0, 0.0, 0.0, 0.0, 0.0, 0.0, 0.0, 0.0, 0.0, 0.0, 0.0, 0.0, 0.0, 0.0, 0.0, 0.0, 0.0, 0.0, 0.0, 0.0, 0.0, 0.0, 0.0, 0.0, 0.0, 0.0, 0.0, 0.0, 0.0, 0.0, 0.0, 0.0, 0.0, 0.0, 0.0, 0.0, 0.0, 0.0, 0.0, 0.0, 0.0, 0.0, 0.0, 0.0, 0.0, 0.0, 0.0, 0.0, 0.0, 0.0, 0.0, 0.0, 0.0, 0.0, 0.0, 0.0, 0.0, 0.0, 0.0, 0.0, 0.0, 0.0, 0.0, 0.0, 0.0, 0.0, 0.0, 0.0, 0.0, 0.0, 0.0, 0.0, 0.0, 0.0, 0.0, 0.0, 0.0, 0.0, 0.0, 0.0, 0.0, 0.0, 0.0, 0.0, 0.0, 0.0, 0.0, 0.0, 0.0, 0.0, 0.0, 0.0, 0.0, 0.0, 0.0, 0.0, 0.0, 0.0, 0.0, 0.0, 0.0, 0.0, 0.0, 0.0, 0.0, 0.0, 0.0, 0.0, 0.0, 0.0, 0.0, 0.0, 0.0, 0.0, 0.0, 0.0, 0.0, 0.0, 0.0, 0.0, 0.0, 0.0, 0.0, 0.0, 0.0, 0.0, 0.0, 0.0, 0.0, 0.0, 0.0, 0.0, 0.0, 0.0, 0.0, 0.0, 0.0, 0.0, 0.0, 0.0, 0.0, 0.0, 0.0, 0.0, 0.0, 0.0, 0.0, 0.0, 0.0, 0.0, 0.0, 0.0, 0.0, 0.0, 0.0, 0.0, 0.0, 0.0, 0.0, 0.0, 0.0, 0.0, 0.0, 0.0, 0.0, 0.0, 0.0, 0.0, 0.0, 0.0, 0.0, 0.0, 0.0, 0.0, 0.0, 0.0, 0.0, 0.0, 0.0, 0.0, 0.0, 0.0, 0.0, 0.0, 0.0, 0.0, 0.0, 0.0, 0.0, 0.0, 0.0, 0.0, 0.0, 0.0, 0.0, 0.0, 0.0, 0.0, 0.0, 0.0, 0.0, 0.0, 0.0, 0.0, 0.0, 0.0, 0.0, 0.0, 0.0, 0.0, 0.0, 0.0, 0.0, 0.0, 0.0, 0.0, 0.0, 0.0, 0.0, 0.0, 0.0, 0.0, 0.0, 0.0, 0.0, 0.0, 0.0, 0.0, 0.0, 0.0, 0.0, 0.0, 0.0, 0.0, 0.0, 0.0, 0.0, 0.0, 0.0, 0.0, 0.0, 0.0, 0.0, 0.0, 0.0, 0.0, 0.0, 0.0, 0.0, 0.0, 0.0, 0.0, 0.0, 0.0, 0.0, 0.0, 0.0, 0.0, 0.0, 0.0, 0.0, 0.0, 0.0, 0.0, 0.0, 0.0, 0.0, 0.0, 0.0, 0.0, 0.0, 0.0, 0.0, 0.0, 0.0, 0.0, 0.0, 0.0, 0.0, 0.0, 0.0, 0.0, 0.0, 0.0, 0.0, 0.0, 0.0, 0.0, 0.0, 0.0, 0.0, 0.0, 0.0, 0.0, 0.0, 0.0, 0.0, 0.0, 0.0, 0.0, 0.0, 0.0, 0.0, 0.0, 0.0, 0.0, 0.0, 0.0, 0.0, 0.0, 0.0, 0.0, 0.0, 0.0, 0.0, 0.0, 0.0, 0.0, 0.0, 0.0, 0.0, 0.0, 0.0, 0.0, 0.0, 0.0, 0.0, 0.0, 0.0, 0.0])
me_circle_002.materials.append(mat_black_semi_gloss)
me_circle_002.materials.append(mat_base_pawn_color)
me_circle_002.update()
me_cone = bpy.data.meshes.new('Cone')
me_cone.from_pydata([(3.372e-09, 0.01928, 0.03857), (-0.009642, 0.0167, 0.03857), (-0.0167, 0.009642, 0.03857), (-0.01928, 0.0, 0.03857), (-0.0167, -0.009642, 0.03857), (-0.009642, -0.0167, 0.03857), (3.372e-09, -0.01928, 0.03857), (0.009642, -0.0167, 0.03857), (0.0167, -0.009642, 0.03857), (0.01928, 0.0, 0.03857), (0.0167, 0.009642, 0.03857), (0.009642, 0.0167, 0.03857), (0.0, 0.0, 0.0)], [], [(0, 12, 1), (1, 12, 2), (2, 12, 3), (3, 12, 4), (4, 12, 5), (5, 12, 6), (6, 12, 7), (7, 12, 8), (8, 12, 9), (9, 12, 10), (0, 1, 2, 3, 4, 5, 6, 7, 8, 9, 10, 11), (10, 12, 11), (11, 12, 0)])
me_cone.polygons.foreach_set('use_smooth', [True] * 13)
_uv = me_cone.uv_layers.new(name='UVMap')
_uv.uv.foreach_set('vector', [0.25, 0.49, 0.25, 0.25, 0.37, 0.4578, 0.37, 0.4578, 0.25, 0.25, 0.4578, 0.37, 0.4578, 0.37, 0.25, 0.25, 0.49, 0.25, 0.49, 0.25, 0.25, 0.25, 0.4578, 0.13, 0.4578, 0.13, 0.25, 0.25, 0.37, 0.04215, 0.37, 0.04215, 0.25, 0.25, 0.25, 0.01, 0.25, 0.01, 0.25, 0.25, 0.13, 0.04215, 0.13, 0.04215, 0.25, 0.25, 0.04215, 0.13, 0.04215, 0.13, 0.25, 0.25, 0.01, 0.25, 0.01, 0.25, 0.25, 0.25, 0.04215, 0.37, 0.75, 0.49, 0.87, 0.4578, 0.9578, 0.37, 0.99, 0.25, 0.9578, 0.13, 0.87, 0.04215, 0.75, 0.01, 0.63, 0.04215, 0.5422, 0.13, 0.51, 0.25, 0.5422, 0.37, 0.63, 0.4578, 0.04215, 0.37, 0.25, 0.25, 0.13, 0.4578, 0.13, 0.4578, 0.25, 0.25, 0.25, 0.49])
me_cone.update()

# ---- objects
ob_pawn_bottle = bpy.data.objects.new('pawn-bottle', me_circle)
ob_pawn_shot = bpy.data.objects.new('pawn-shot', me_circle_001)
ob_pawn_glass = bpy.data.objects.new('pawn-glass', me_circle_002)
ob_marker_cone = bpy.data.objects.new('marker-cone', me_cone)

# ---- transforms, parenting, visibility, modifiers, constraints
ob_pawn_bottle.location = (0.0, 0.0, 0.0)
ob_pawn_shot.location = (0.0, 0.01911, 0.0)
ob_pawn_glass.location = (0.0, 0.03934, 0.0)
ob_marker_cone.location = (0.0, 0.0, 0.02138)
ob_marker_cone.scale = (0.5943, 0.5943, 0.5943)
_m = ob_marker_cone.modifiers.new('Smooth by Angle', 'NODES')
_m.node_group = ng_smooth_by_angle
_m.use_pin_to_last = True
_m.show_group_selector = False

# ---- collection membership
col_collection.objects.link(ob_pawn_bottle)
col_collection.objects.link(ob_pawn_shot)
col_collection.objects.link(ob_pawn_glass)
col_collection.objects.link(ob_marker_cone)

# ---- scene / render settings (as saved in the file)
scene.frame_start = 1; scene.frame_end = 250; scene.frame_set(1)
scene.render.engine = 'BLENDER_EEVEE_NEXT'
bpy.context.view_layer.update()

# ---- added for rendering (the .blend has no active camera and no usable light): camera, sun
cam_auto = bpy.data.cameras.new('AutoCamera')
cam_auto.lens = 50.0
cam_auto.sensor_width = 36.0
cam_auto.clip_end = 1000.0
ob_auto_camera = bpy.data.objects.new('AutoCamera', cam_auto)
scene.collection.objects.link(ob_auto_camera)
ob_auto_camera.location = (0.185045, -0.205425, 0.170187)
ob_auto_camera.rotation_euler = (1.09748, -7.21219e-08, 0.694738)
scene.camera = ob_auto_camera
light_auto_sun = bpy.data.lights.new('AutoSun', 'SUN')
light_auto_sun.energy = 3.0
light_auto_sun.angle = 0.0523599
ob_auto_sun = bpy.data.objects.new('AutoSun', light_auto_sun)
scene.collection.objects.link(ob_auto_sun)
ob_auto_sun.rotation_euler = (0.872665, 0.174533, 0.523599)
bpy.context.view_layer.update()
